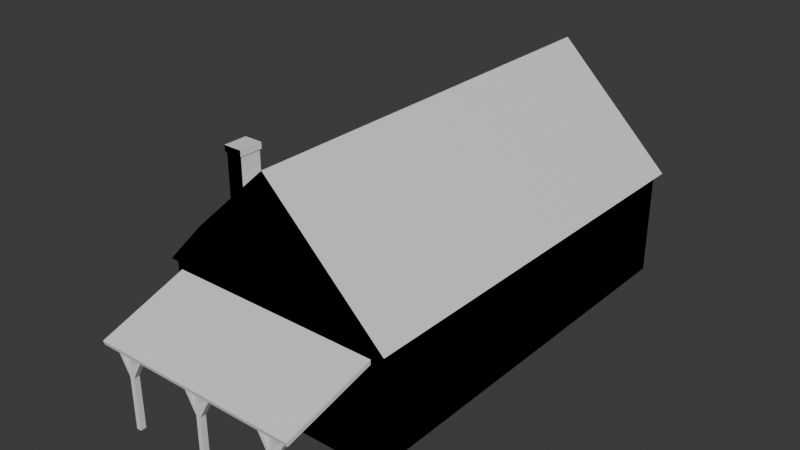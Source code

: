 # Source: farmhouse-small.blend  (saved by Blender 4.1.24; exported with 4.5.12 LTS)
import bpy
from mathutils import Matrix  # noqa: F401  (used for matrix-valued properties, if any)

bpy.ops.wm.read_factory_settings(use_empty=True)
scene = bpy.context.scene
scene.name = 'Scene'

# ---- collections
col_collection = bpy.data.collections.new('Collection'); scene.collection.children.link(col_collection)
col_bool = bpy.data.collections.new('Bool'); col_collection.children.link(col_bool)

# ---- materials (node trees are filled in below, after node groups)
mat_material = bpy.data.materials.new('Material')
mat_material.alpha_threshold = 0.0
mat_material.use_transparent_shadow = False
mat_material.roughness = 0.5
mat_material.line_color = (0.0, 0.0, 0.0, 1.0)

# ---- material node trees
mat_material.use_nodes = True; mat_material.node_tree.nodes.clear()
_N = mat_material.node_tree.nodes; _L = mat_material.node_tree.links
n0 = _N.new('ShaderNodeOutputMaterial'); n0.name = 'Material Output'; n0.location = (300, 300)
n1 = _N.new('ShaderNodeBsdfPrincipled'); n1.name = 'Principled BSDF'; n1.location = (10, 300)
n1.inputs[3].default_value = 1.45
_L.new(n1.outputs[0], n0.inputs[0])
n0.is_active_output = True

# ---- world
world_world = bpy.data.worlds.new('World'); scene.world = world_world
world_world.use_nodes = True; world_world.node_tree.nodes.clear()
_N = world_world.node_tree.nodes; _L = world_world.node_tree.links
n0 = _N.new('ShaderNodeOutputWorld'); n0.name = 'World Output'; n0.location = (300, 300)
n1 = _N.new('ShaderNodeBackground'); n1.name = 'Background'; n1.location = (10, 300)
n1.inputs[0].default_value = (0.05088, 0.05088, 0.05088, 1.0)
_L.new(n1.outputs[0], n0.inputs[0])
n0.is_active_output = True
world_world.color = (0.05088, 0.05088, 0.05088)
world_world.use_sun_shadow = False
world_world.sun_shadow_jitter_overblur = 0.0

# ---- meshes
me_cube = bpy.data.meshes.new('Cube')
me_cube.from_pydata([(4.0, 5.37, 2.0), (3.729, 4.927, 1.865), (4.0, 5.37, -2.0), (3.729, 4.927, -1.754), (4.0, -10.0, 2.0), (3.729, -9.632, 1.865), (4.0, -10.0, -2.0), (3.729, -9.632, -1.754), (-3.729, 4.927, 1.865), (-4.0, 5.37, 2.0), (-4.0, 5.37, -2.0), (-3.729, 4.927, -1.754), (-4.0, -10.0, 2.0), (-3.729, -9.632, 1.865), (-4.0, -10.0, -2.0), (-3.729, -9.632, -1.754), (3.312e-15, 4.927, -1.754), (0.0, 5.37, -2.0), (3.312e-15, -9.632, 5.594), (0.0, -10.0, 6.0), (0.0, -10.0, -2.0), (3.312e-15, -9.632, -1.754), (0.0, 5.37, 6.0), (3.312e-15, 4.927, 5.594), (0.0, -10.0, 6.22), (-4.315, -10.0, 2.012), (4.315, 5.37, 2.012), (4.315, -10.0, 2.012), (-4.315, 5.37, 2.012), (0.0, 5.37, 6.22), (-4.0, -8.786, -2.0), (4.0, -8.786, 2.0), (-4.0, -8.786, 2.0), (4.0, -8.786, -2.0), (0.0, -8.786, -2.0), (4.315, -8.786, 2.012), (-4.315, -8.786, 2.012), (0.0, -8.786, 6.22), (-4.0, -8.037, 2.0), (4.0, -8.037, -2.0), (-4.315, -8.037, 2.012), (-4.0, -8.037, -2.0), (4.0, -8.037, 2.0), (0.0, -8.037, -2.0), (4.315, -8.037, 2.012), (0.0, -8.037, 6.22), (-2.0, 5.37, -2.0), (-2.0, -10.0, 4.0), (-2.0, -10.0, -2.0), (-2.0, 5.37, 4.0), (-2.158, -10.0, 4.22), (-2.158, 5.37, 4.22), (-2.158, -8.786, 4.22), (-2.0, -8.786, -2.0), (-2.0, -8.037, -2.0), (-2.158, -8.037, 4.22), (-2.55, 5.37, -2.0), (-2.55, -10.0, 3.45), (-2.751, -10.0, 3.67), (-2.55, -8.786, -2.0), (-2.55, -8.037, -2.0), (-2.55, -10.0, -2.0), (-2.55, 5.37, 3.45), (-2.751, 5.37, 3.67), (-2.751, -8.786, 3.67), (-2.751, -8.037, 3.67), (-2.751, -8.786, 5.837), (-2.158, -8.786, 5.837), (-2.751, -8.037, 5.837), (-2.158, -8.037, 5.837), (-2.158, -8.786, 5.634), (-2.751, -8.786, 5.634), (-2.158, -8.037, 5.634), (-2.751, -8.037, 5.634), (-2.787, -8.832, 5.837), (-2.121, -8.832, 5.837), (-2.787, -7.991, 5.837), (-2.121, -7.991, 5.837), (-2.121, -8.832, 5.622), (-2.121, -7.991, 5.622), (-2.787, -7.991, 5.622), (-2.787, -8.832, 5.622), (4.0, 5.37, 0.5295), (4.0, -10.0, 0.5295), (-4.0, -10.0, 0.5295), (-2.0, 5.37, 0.5295), (-2.55, 5.37, 0.5295), (-4.0, 5.37, 0.5295), (0.0, -10.0, 0.5295), (0.0, 5.37, 0.5295), (4.0, -8.786, 0.5295), (4.0, -8.037, 0.5295), (-2.0, -10.0, 0.5295), (-2.55, -10.0, 0.5295), (-4.0, -8.786, 0.5295), (-4.0, -8.037, 0.5295), (4.0, 1.33, -2.0), (-4.0, 1.33, -2.0), (4.0, 1.33, 2.0), (-2.0, 1.33, -2.0), (-2.55, 1.33, -2.0), (0.0, 1.33, -2.0), (0.0, 1.33, 6.22), (-4.0, 1.33, 2.0), (-2.158, 1.33, 4.22), (-2.751, 1.33, 3.67), (-4.315, 1.33, 2.012), (4.315, 1.33, 2.012), (4.0, 1.33, 0.5295), (-4.0, 1.33, 0.5295), (4.0, -3.415, -2.0), (-4.0, -3.415, -2.0), (4.0, -3.415, 2.0), (-2.0, -3.415, -2.0), (-2.55, -3.415, -2.0), (0.0, -3.415, -2.0), (0.0, -3.415, 6.22), (-4.0, -3.415, 2.0), (-2.158, -3.415, 4.22), (-2.751, -3.415, 3.67), (-4.315, -3.415, 2.012), (4.315, -3.415, 2.012), (4.0, -3.415, 0.5295), (-4.0, -3.415, 0.5295), (-3.729, 0.1822, 1.865), (3.312e-15, 0.1822, 5.594), (3.312e-15, 0.1822, -1.754), (3.729, 0.1822, 1.865), (3.729, 0.1822, -1.754), (-3.729, 0.1822, -1.754), (4.0, -5.903, -2.0), (-4.0, -5.903, -2.0), (4.0, -5.903, 2.0), (-2.0, -5.903, -2.0), (-2.55, -5.903, -2.0), (0.0, -5.903, -2.0), (0.0, -5.903, 6.22), (-4.0, -5.903, 2.0), (-2.158, -5.903, 4.22), (-2.751, -5.903, 3.67), (-4.315, -5.903, 2.012), (4.315, -5.903, 2.012), (4.0, -5.903, 0.5295), (-4.0, -5.903, 0.5295), (4.0, -6.903, -2.0), (-4.0, -6.903, -2.0), (4.0, -6.903, 2.0), (-2.0, -6.903, -2.0), (-2.55, -6.903, -2.0), (0.0, -6.903, -2.0), (0.0, -6.903, 6.22), (-4.0, -6.903, 2.0), (-2.158, -6.903, 4.22), (-2.751, -6.903, 3.67), (-4.315, -6.903, 2.012), (4.315, -6.903, 2.012), (4.0, -6.903, 0.5295), (-4.0, -5.903, -1.722), (-3.729, -6.903, -1.722), (-3.729, -5.903, -1.722), (-3.729, -5.903, 0.7776), (-3.729, -6.903, 0.7776), (-4.0, -6.903, -1.722), (-4.0, -6.903, 0.7776), (-4.0, -5.903, 0.7776), (-4.0, -6.903, 0.5295), (-4.0, -6.903, 0.7776), (-4.0, -6.903, -1.722), (-3.729, 1.33, -1.722), (-3.729, 2.529, -1.722), (-3.729, 4.927, 0.2783), (-3.729, 4.927, -1.722), (-3.729, 3.728, 0.5295), (-3.729, 3.728, -1.722), (-3.729, 1.33, 0.2783), (-3.729, 2.529, 0.5295), (-4.0, 1.33, 0.2783), (-4.0, 1.635, 0.3422), (-4.0, 1.33, -1.722), (-4.0, 4.927, 0.2783), (-4.0, 3.728, 0.5295), (-4.0, 2.529, 0.5295), (-4.0, 2.529, -1.722), (-4.0, 4.927, -1.722), (-4.0, 3.728, -1.722), (-3.729, 0.1822, -1.722), (-3.729, 0.1822, 0.2783), (-3.729, 0.1822, -1.722), (-3.729, 0.1822, 0.2783), (-4.0, -3.415, -1.722), (-4.0, -3.415, 0.2783), (-4.0, -3.11, 0.3422), (-4.0, 0.1822, 0.2783), (-4.0, -1.017, 0.5295), (-4.0, -2.216, 0.5295), (-4.0, -1.017, -1.722), (-4.0, -2.216, -1.722), (-4.0, 0.1822, -1.722), (-3.729, -3.415, 0.2783), (-3.729, -2.216, 0.5295), (-3.729, -3.415, -1.722), (-3.729, -2.216, -1.722), (-3.729, -1.017, -1.722), (-3.729, -1.017, 0.5295), (-4.0, -8.644, -0.499), (-4.0, -8.644, 0.2121), (-4.0, -8.207, 0.2121), (-4.0, -8.207, -0.499), (-3.729, -8.644, -0.499), (-3.729, -8.644, 0.2121), (-3.729, -8.207, -0.499), (-3.729, -8.207, 0.2121), (-4.0, -0.9328, 1.624), (-4.0, -2.216, 1.624), (-4.0, -2.216, 0.808), (-4.0, -0.9328, 0.808), (-3.729, -0.9328, 0.808), (-3.729, -2.216, 0.808), (-3.729, -0.9328, 1.624), (-3.729, -2.216, 1.624)], [], [(98, 0, 26, 107), (93, 57, 12, 84), (109, 103, 9, 87), (34, 33, 6, 20), (90, 31, 4, 83), (89, 22, 0, 82), (85, 49, 22, 89), (53, 34, 20, 48), (83, 4, 19, 88), (32, 12, 25, 36), (64, 36, 25, 58), (35, 37, 24, 27), (0, 22, 29, 26), (47, 19, 24, 50), (62, 9, 28, 63), (19, 4, 27, 24), (44, 45, 37, 35), (65, 40, 36, 64), (38, 32, 36, 40), (54, 43, 34, 53), (91, 42, 31, 90), (43, 39, 33, 34), (84, 12, 32, 94), (4, 31, 35, 27), (149, 144, 39, 43), (156, 146, 42, 91), (147, 149, 43, 54), (151, 38, 40, 154), (153, 154, 40, 65), (155, 150, 45, 44), (94, 32, 38, 95), (31, 42, 44, 35), (150, 152, 55, 45), (148, 147, 54, 60), (60, 54, 53, 59), (45, 55, 52, 37), (22, 49, 51, 29), (57, 47, 50, 58), (37, 52, 50, 24), (59, 53, 48, 61), (86, 62, 49, 85), (88, 19, 47, 92), (87, 9, 62, 86), (30, 59, 61, 14), (12, 57, 58, 25), (41, 60, 59, 30), (145, 148, 60, 41), (152, 153, 65, 55), (68, 69, 77, 76), (49, 62, 63, 51), (52, 64, 58, 50), (92, 47, 57, 93), (69, 68, 66, 67), (73, 71, 81, 80), (66, 68, 76, 74), (70, 72, 79, 78), (65, 64, 71, 73), (55, 65, 73, 72), (52, 55, 72, 70), (64, 52, 70, 71), (81, 78, 75, 74), (78, 79, 77, 75), (79, 80, 76, 77), (80, 81, 74, 76), (71, 70, 78, 81), (72, 73, 80, 79), (69, 67, 75, 77), (67, 66, 74, 75), (125, 124, 8, 23), (21, 15, 13, 18), (169, 168, 129, 11, 171, 173), (187, 129, 168, 174, 175, 172, 170, 171, 11, 8, 124, 188, 186, 185), (126, 21, 7, 128), (128, 7, 5, 127), (16, 3, 1, 23), (8, 11, 16, 23), (129, 15, 21, 126), (18, 5, 7, 21), (125, 23, 1, 127), (48, 92, 93, 61), (10, 87, 86, 56), (20, 88, 92, 48), (56, 86, 85, 46), (207, 206, 95, 41, 30, 94, 205, 204), (94, 95, 206, 205), (144, 156, 91, 39), (14, 84, 94, 30), (39, 91, 90, 33), (6, 83, 88, 20), (46, 85, 89, 17), (17, 89, 82, 2), (33, 90, 83, 6), (87, 10, 97, 109, 177, 176, 178, 182, 184, 183, 179), (109, 87, 179, 180, 181, 177), (61, 93, 84, 14), (111, 123, 191, 190, 189), (191, 123, 109, 97, 111, 189, 196, 195, 197, 192, 193, 194), (2, 82, 108, 96), (51, 63, 105, 104), (10, 56, 100, 97), (56, 46, 99, 100), (29, 51, 104, 102), (26, 29, 102, 107), (63, 28, 106, 105), (9, 103, 106, 28), (46, 17, 101, 99), (82, 0, 98, 108), (17, 2, 96, 101), (213, 117, 103, 109, 123, 214, 215, 212), (123, 117, 213, 214), (112, 98, 107, 121), (132, 112, 121, 141), (143, 137, 117, 123), (157, 143, 123, 111, 131), (96, 108, 122, 110), (104, 105, 119, 118), (97, 100, 114, 111), (100, 99, 113, 114), (102, 104, 118, 116), (107, 102, 116, 121), (105, 106, 120, 119), (103, 117, 120, 106), (99, 101, 115, 113), (108, 98, 112, 122), (101, 96, 110, 115), (18, 125, 127, 5), (11, 129, 126, 16), (3, 128, 127, 1), (16, 126, 128, 3), (203, 188, 124, 13, 161, 160, 159, 158, 15, 129, 187, 202, 201, 200, 198, 199, 217, 219, 218, 216), (199, 203, 216, 217), (210, 158, 161, 211), (209, 211, 161, 13, 15, 158, 210, 208), (18, 13, 124, 125), (131, 145, 162, 157), (151, 137, 143, 164, 163), (146, 132, 141, 155), (110, 122, 142, 130), (118, 119, 139, 138), (111, 114, 134, 131), (114, 113, 133, 134), (116, 118, 138, 136), (121, 116, 136, 141), (119, 120, 140, 139), (117, 137, 140, 120), (113, 115, 135, 133), (122, 112, 132, 142), (115, 110, 130, 135), (42, 146, 155, 44), (166, 165, 95, 38, 151, 163), (145, 41, 95, 165, 167, 162), (130, 142, 156, 144), (138, 139, 153, 152), (131, 134, 148, 145), (134, 133, 147, 148), (136, 138, 152, 150), (141, 136, 150, 155), (139, 140, 154, 153), (137, 151, 154, 140), (133, 135, 149, 147), (142, 132, 146, 156), (135, 130, 144, 149), (160, 164, 143, 157, 159), (165, 166, 161, 158, 167), (162, 167, 158, 159, 157), (163, 164, 160, 161, 166), (183, 171, 170, 179), (176, 174, 168, 178), (178, 168, 169, 182), (177, 181, 175, 174, 176), (170, 172, 180, 179), (175, 181, 180, 172), (173, 171, 183, 184), (169, 173, 184, 182), (197, 185, 186, 192), (200, 189, 190, 198), (196, 189, 200, 201), (198, 190, 191, 194, 199), (186, 188, 203, 193, 192), (194, 193, 203, 199), (202, 187, 185, 197, 195), (195, 196, 201, 202), (206, 207, 210, 211), (208, 204, 205, 209), (207, 204, 208, 210), (209, 205, 206, 211), (212, 215, 216, 218), (213, 219, 217, 214), (215, 214, 217, 216), (212, 218, 219, 213)])
me_cube.polygons.foreach_set('material_index', [0, 0, 0, 0, 0, 0, 0, 0, 0, 0, 0, 0, 0, 0, 0, 0, 0, 0, 0, 0, 0, 0, 0, 0, 0, 0, 0, 0, 0, 0, 0, 0, 0, 0, 0, 0, 0, 0, 0, 0, 0, 0, 0, 0, 0, 0, 0, 0, 0, 0, 0, 0, 0, 0, 0, 0, 0, 0, 0, 0, 0, 0, 0, 0, 0, 0, 0, 0, 0, 0, 0, 0, 0, 0, 0, 0, 0, 0, 0, 0, 0, 0, 0, 0, 0, 0, 0, 0, 0, 0, 0, 0, 0, 0, 0, 0, 0, 0, 0, 0, 0, 0, 0, 0, 0, 0, 0, 0, 0, 0, 0, 0, 0, 0, 0, 0, 0, 0, 0, 0, 0, 0, 0, 0, 0, 0, 0, 0, 0, 0, 0, 0, 0, 0, 0, 0, 0, 0, 0, 0, 0, 0, 0, 0, 0, 0, 0, 0, 0, 0, 0, 0, 0, 0, 0, 0, 0, 0, 0, 0, 0, 0, 3512, 3512, 3512, 3512, 1, 1, 1, 1, 1, 1, 1, 1, 0, 0, 0, 0, 0, 0, 0, 0, 0, 0, 0, 0, 0, 0, 0, 0])
_uv = me_cube.uv_layers.new(name='UVMap')
_uv.uv.foreach_set('vector', [0.625, 0.5657, 0.625, 0.5, 0.625, 0.5, 0.625, 0.5657, 0.5, 0.9547, 0.625, 0.9547, 0.625, 1.0, 0.5, 1.0, 0.5, 0.1843, 0.625, 0.1843, 0.625, 0.25, 0.5, 0.25, 0.25, 0.7303, 0.375, 0.7303, 0.375, 0.75, 0.25, 0.75, 0.5, 0.7303, 0.625, 0.7303, 0.625, 0.75, 0.5, 0.75, 0.5, 0.375, 0.625, 0.375, 0.625, 0.5, 0.5, 0.5, 0.5, 0.3125, 0.625, 0.3125, 0.625, 0.375, 0.5, 0.375, 0.1875, 0.7303, 0.25, 0.7303, 0.25, 0.75, 0.1875, 0.75, 0.5, 0.75, 0.625, 0.75, 0.625, 0.875, 0.5, 0.875, 0.625, 0.01975, 0.625, 0.0, 0.625, 0.0, 0.625, 0.01975, 0.8297, 0.7303, 0.875, 0.7303, 0.875, 0.75, 0.8297, 0.75, 0.625, 0.7303, 0.75, 0.7303, 0.75, 0.75, 0.625, 0.75, 0.625, 0.5, 0.625, 0.375, 0.625, 0.375, 0.625, 0.5, 0.625, 0.9375, 0.625, 0.875, 0.625, 0.875, 0.625, 0.9375, 0.625, 0.2953, 0.625, 0.25, 0.625, 0.25, 0.625, 0.2953, 0.625, 0.875, 0.625, 0.75, 0.625, 0.75, 0.625, 0.875, 0.625, 0.7181, 0.75, 0.7181, 0.75, 0.7303, 0.625, 0.7303, 0.8297, 0.7181, 0.875, 0.7181, 0.875, 0.7303, 0.8297, 0.7303, 0.625, 0.03192, 0.625, 0.01975, 0.625, 0.01975, 0.625, 0.03192, 0.1875, 0.7181, 0.25, 0.7181, 0.25, 0.7303, 0.1875, 0.7303, 0.5, 0.7181, 0.625, 0.7181, 0.625, 0.7303, 0.5, 0.7303, 0.25, 0.7181, 0.375, 0.7181, 0.375, 0.7303, 0.25, 0.7303, 0.5, 0.0, 0.625, 0.0, 0.625, 0.01975, 0.5, 0.01975, 0.625, 0.75, 0.625, 0.7303, 0.625, 0.7303, 0.625, 0.75, 0.25, 0.6996, 0.375, 0.6996, 0.375, 0.7181, 0.25, 0.7181, 0.5, 0.6996, 0.625, 0.6996, 0.625, 0.7181, 0.5, 0.7181, 0.1875, 0.6996, 0.25, 0.6996, 0.25, 0.7181, 0.1875, 0.7181, 0.625, 0.05038, 0.625, 0.03192, 0.625, 0.03192, 0.625, 0.05038, 0.8297, 0.6996, 0.875, 0.6996, 0.875, 0.7181, 0.8297, 0.7181, 0.625, 0.6996, 0.75, 0.6996, 0.75, 0.7181, 0.625, 0.7181, 0.5, 0.01975, 0.625, 0.01975, 0.625, 0.03192, 0.5, 0.03192, 0.625, 0.7303, 0.625, 0.7181, 0.625, 0.7181, 0.625, 0.7303, 0.75, 0.6996, 0.8125, 0.6996, 0.8125, 0.7181, 0.75, 0.7181, 0.1703, 0.6996, 0.1875, 0.6996, 0.1875, 0.7181, 0.1703, 0.7181, 0.1703, 0.7181, 0.1875, 0.7181, 0.1875, 0.7303, 0.1703, 0.7303, 0.75, 0.7181, 0.8125, 0.7181, 0.8125, 0.7303, 0.75, 0.7303, 0.625, 0.375, 0.625, 0.3125, 0.625, 0.3125, 0.625, 0.375, 0.625, 0.9547, 0.625, 0.9375, 0.625, 0.9375, 0.625, 0.9547, 0.75, 0.7303, 0.8125, 0.7303, 0.8125, 0.75, 0.75, 0.75, 0.1703, 0.7303, 0.1875, 0.7303, 0.1875, 0.75, 0.1703, 0.75, 0.5, 0.2953, 0.625, 0.2953, 0.625, 0.3125, 0.5, 0.3125, 0.5, 0.875, 0.625, 0.875, 0.625, 0.9375, 0.5, 0.9375, 0.5, 0.25, 0.625, 0.25, 0.625, 0.2953, 0.5, 0.2953, 0.125, 0.7303, 0.1703, 0.7303, 0.1703, 0.75, 0.125, 0.75, 0.625, 1.0, 0.625, 0.9547, 0.625, 0.9547, 0.625, 1.0, 0.125, 0.7181, 0.1703, 0.7181, 0.1703, 0.7303, 0.125, 0.7303, 0.125, 0.6996, 0.1703, 0.6996, 0.1703, 0.7181, 0.125, 0.7181, 0.8125, 0.6996, 0.8297, 0.6996, 0.8297, 0.7181, 0.8125, 0.7181, 0.8297, 0.7181, 0.8125, 0.7181, 0.8125, 0.7181, 0.8297, 0.7181, 0.625, 0.3125, 0.625, 0.2953, 0.625, 0.2953, 0.625, 0.3125, 0.8125, 0.7303, 0.8297, 0.7303, 0.8297, 0.75, 0.8125, 0.75, 0.5, 0.9375, 0.625, 0.9375, 0.625, 0.9547, 0.5, 0.9547, 0.8125, 0.7181, 0.8297, 0.7181, 0.8297, 0.7303, 0.8125, 0.7303, 0.8297, 0.7181, 0.8297, 0.7303, 0.8297, 0.7303, 0.8297, 0.7181, 0.8297, 0.7303, 0.8297, 0.7181, 0.8297, 0.7181, 0.8297, 0.7303, 0.8125, 0.7303, 0.8125, 0.7181, 0.8125, 0.7181, 0.8125, 0.7303, 0.8297, 0.7181, 0.8297, 0.7303, 0.8297, 0.7303, 0.8297, 0.7181, 0.8125, 0.7181, 0.8297, 0.7181, 0.8297, 0.7181, 0.8125, 0.7181, 0.8125, 0.7303, 0.8125, 0.7181, 0.8125, 0.7181, 0.8125, 0.7303, 0.8297, 0.7303, 0.8125, 0.7303, 0.8125, 0.7303, 0.8297, 0.7303, 0.8297, 0.7303, 0.8125, 0.7303, 0.8125, 0.7303, 0.8297, 0.7303, 0.8125, 0.7303, 0.8125, 0.7181, 0.8125, 0.7181, 0.8125, 0.7303, 0.8125, 0.7181, 0.8297, 0.7181, 0.8297, 0.7181, 0.8125, 0.7181, 0.8297, 0.7181, 0.8297, 0.7303, 0.8297, 0.7303, 0.8297, 0.7181, 0.8297, 0.7303, 0.8125, 0.7303, 0.8125, 0.7303, 0.8297, 0.7303, 0.8125, 0.7181, 0.8297, 0.7181, 0.8297, 0.7181, 0.8125, 0.7181, 0.8125, 0.7181, 0.8125, 0.7303, 0.8125, 0.7303, 0.8125, 0.7181, 0.8125, 0.7303, 0.8297, 0.7303, 0.8297, 0.7303, 0.8125, 0.7303, 0.75, 0.5815, 0.875, 0.5815, 0.875, 0.5, 0.75, 0.5, 0.375, 0.875, 0.375, 1.0, 0.625, 1.0, 0.625, 0.875, 0.3772, 0.2088, 0.3772, 0.1882, 0.375, 0.1685, 0.375, 0.25, 0.3772, 0.25, 0.3772, 0.2294, 0.3772, 0.1685, 0.375, 0.1685, 0.3772, 0.1882, 0.5154, 0.1882, 0.5328, 0.2088, 0.5328, 0.2294, 0.5154, 0.25, 0.3772, 0.25, 0.375, 0.25, 0.625, 0.25, 0.625, 0.1685, 0.5154, 0.1685, 0.5154, 0.1685, 0.3772, 0.1685, 0.25, 0.5815, 0.25, 0.75, 0.375, 0.75, 0.375, 0.5815, 0.375, 0.5815, 0.375, 0.75, 0.625, 0.75, 0.625, 0.5815, 0.375, 0.375, 0.375, 0.5, 0.625, 0.5, 0.625, 0.375, 0.625, 0.25, 0.375, 0.25, 0.375, 0.375, 0.625, 0.375, 0.125, 0.5815, 0.125, 0.75, 0.25, 0.75, 0.25, 0.5815, 0.625, 0.875, 0.625, 0.75, 0.375, 0.75, 0.375, 0.875, 0.75, 0.5815, 0.75, 0.5, 0.625, 0.5, 0.625, 0.5815, 0.375, 0.9375, 0.5, 0.9375, 0.5, 0.9547, 0.375, 0.9547, 0.375, 0.25, 0.5, 0.25, 0.5, 0.2953, 0.375, 0.2953, 0.375, 0.875, 0.5, 0.875, 0.5, 0.9375, 0.375, 0.9375, 0.375, 0.2953, 0.5, 0.2953, 0.5, 0.3125, 0.375, 0.3125, 0.4492, 0.02917, 0.4843, 0.02917, 0.5, 0.03192, 0.375, 0.03192, 0.375, 0.01975, 0.5, 0.01975, 0.4843, 0.02206, 0.4492, 0.02206, 0.5, 0.01975, 0.5, 0.03192, 0.4843, 0.02917, 0.4843, 0.02206, 0.375, 0.6996, 0.5, 0.6996, 0.5, 0.7181, 0.375, 0.7181, 0.375, 0.0, 0.5, 0.0, 0.5, 0.01975, 0.375, 0.01975, 0.375, 0.7181, 0.5, 0.7181, 0.5, 0.7303, 0.375, 0.7303, 0.375, 0.75, 0.5, 0.75, 0.5, 0.875, 0.375, 0.875, 0.375, 0.3125, 0.5, 0.3125, 0.5, 0.375, 0.375, 0.375, 0.375, 0.375, 0.5, 0.375, 0.5, 0.5, 0.375, 0.5, 0.375, 0.7303, 0.5, 0.7303, 0.5, 0.75, 0.375, 0.75, 0.5, 0.25, 0.375, 0.25, 0.375, 0.1843, 0.5, 0.1843, 0.4907, 0.1892, 0.4876, 0.1843, 0.3887, 0.1843, 0.3887, 0.2038, 0.3887, 0.2233, 0.3887, 0.2428, 0.4876, 0.2428, 0.5, 0.1843, 0.5, 0.25, 0.4876, 0.2428, 0.5, 0.2233, 0.5, 0.2038, 0.4907, 0.1892, 0.375, 0.9547, 0.5, 0.9547, 0.5, 1.0, 0.375, 1.0, 0.375, 0.1071, 0.5, 0.1071, 0.4907, 0.1121, 0.4876, 0.1071, 0.3887, 0.1071, 0.4907, 0.1121, 0.5, 0.1071, 0.5, 0.1843, 0.375, 0.1843, 0.375, 0.1071, 0.3887, 0.1071, 0.3887, 0.1266, 0.3887, 0.1461, 0.3887, 0.1656, 0.4876, 0.1656, 0.5, 0.1461, 0.5, 0.1266, 0.375, 0.5, 0.5, 0.5, 0.5, 0.5657, 0.375, 0.5657, 0.8125, 0.5, 0.8297, 0.5, 0.8297, 0.5657, 0.8125, 0.5657, 0.125, 0.5, 0.1703, 0.5, 0.1703, 0.5657, 0.125, 0.5657, 0.1703, 0.5, 0.1875, 0.5, 0.1875, 0.5657, 0.1703, 0.5657, 0.75, 0.5, 0.8125, 0.5, 0.8125, 0.5657, 0.75, 0.5657, 0.625, 0.5, 0.75, 0.5, 0.75, 0.5657, 0.625, 0.5657, 0.8297, 0.5, 0.875, 0.5, 0.875, 0.5657, 0.8297, 0.5657, 0.625, 0.25, 0.625, 0.1843, 0.625, 0.1843, 0.625, 0.25, 0.1875, 0.5, 0.25, 0.5, 0.25, 0.5657, 0.1875, 0.5657, 0.5, 0.5, 0.625, 0.5, 0.625, 0.5657, 0.5, 0.5657, 0.25, 0.5, 0.375, 0.5, 0.375, 0.5657, 0.25, 0.5657, 0.593, 0.1266, 0.625, 0.1071, 0.625, 0.1843, 0.5, 0.1843, 0.5, 0.1071, 0.5237, 0.1266, 0.5237, 0.1475, 0.593, 0.1475, 0.5, 0.1071, 0.625, 0.1071, 0.593, 0.1266, 0.5237, 0.1266, 0.625, 0.6429, 0.625, 0.5657, 0.625, 0.5657, 0.625, 0.6429, 0.625, 0.6834, 0.625, 0.6429, 0.625, 0.6429, 0.625, 0.6834, 0.5, 0.06665, 0.625, 0.06665, 0.625, 0.1071, 0.5, 0.1071, 0.3887, 0.06665, 0.5, 0.06665, 0.5, 0.1071, 0.375, 0.1071, 0.375, 0.06665, 0.375, 0.5657, 0.5, 0.5657, 0.5, 0.6429, 0.375, 0.6429, 0.8125, 0.5657, 0.8297, 0.5657, 0.8297, 0.6429, 0.8125, 0.6429, 0.125, 0.5657, 0.1703, 0.5657, 0.1703, 0.6429, 0.125, 0.6429, 0.1703, 0.5657, 0.1875, 0.5657, 0.1875, 0.6429, 0.1703, 0.6429, 0.75, 0.5657, 0.8125, 0.5657, 0.8125, 0.6429, 0.75, 0.6429, 0.625, 0.5657, 0.75, 0.5657, 0.75, 0.6429, 0.625, 0.6429, 0.8297, 0.5657, 0.875, 0.5657, 0.875, 0.6429, 0.8297, 0.6429, 0.625, 0.1843, 0.625, 0.1071, 0.625, 0.1071, 0.625, 0.1843, 0.1875, 0.5657, 0.25, 0.5657, 0.25, 0.6429, 0.1875, 0.6429, 0.5, 0.5657, 0.625, 0.5657, 0.625, 0.6429, 0.5, 0.6429, 0.25, 0.5657, 0.375, 0.5657, 0.375, 0.6429, 0.25, 0.6429, 0.75, 0.75, 0.75, 0.5815, 0.625, 0.5815, 0.625, 0.75, 0.125, 0.5, 0.125, 0.5815, 0.25, 0.5815, 0.25, 0.5, 0.375, 0.5, 0.375, 0.5815, 0.625, 0.5815, 0.625, 0.5, 0.25, 0.5, 0.25, 0.5815, 0.375, 0.5815, 0.375, 0.5, 0.5328, 0.1479, 0.5154, 0.1685, 0.625, 0.1685, 0.625, 0.0, 0.5499, 0.04687, 0.5499, 0.06404, 0.3772, 0.06404, 0.3772, 0.04687, 0.375, 0.0, 0.375, 0.1685, 0.3772, 0.1685, 0.3772, 0.1479, 0.3772, 0.1273, 0.3772, 0.1068, 0.5154, 0.1068, 0.5328, 0.1273, 0.552, 0.1273, 0.6084, 0.1273, 0.6084, 0.1494, 0.552, 0.1494, 0.5328, 0.1273, 0.5328, 0.1479, 0.552, 0.1494, 0.552, 0.1273, 0.4617, 0.02447, 0.3772, 0.04687, 0.5499, 0.04687, 0.5108, 0.02447, 0.5108, 0.01697, 0.5108, 0.02447, 0.5499, 0.04687, 0.625, 0.0, 0.375, 0.0, 0.3772, 0.04687, 0.4617, 0.02447, 0.4617, 0.01697, 0.75, 0.75, 0.875, 0.75, 0.875, 0.5815, 0.75, 0.5815, 0.375, 0.06665, 0.375, 0.05038, 0.3887, 0.05038, 0.3887, 0.06665, 0.625, 0.05038, 0.625, 0.06665, 0.5, 0.06665, 0.5211, 0.06665, 0.5211, 0.05038, 0.625, 0.6996, 0.625, 0.6834, 0.625, 0.6834, 0.625, 0.6996, 0.375, 0.6429, 0.5, 0.6429, 0.5, 0.6834, 0.375, 0.6834, 0.8125, 0.6429, 0.8297, 0.6429, 0.8297, 0.6834, 0.8125, 0.6834, 0.125, 0.6429, 0.1703, 0.6429, 0.1703, 0.6834, 0.125, 0.6834, 0.1703, 0.6429, 0.1875, 0.6429, 0.1875, 0.6834, 0.1703, 0.6834, 0.75, 0.6429, 0.8125, 0.6429, 0.8125, 0.6834, 0.75, 0.6834, 0.625, 0.6429, 0.75, 0.6429, 0.75, 0.6834, 0.625, 0.6834, 0.8297, 0.6429, 0.875, 0.6429, 0.875, 0.6834, 0.8297, 0.6834, 0.625, 0.1071, 0.625, 0.06665, 0.625, 0.06665, 0.625, 0.1071, 0.1875, 0.6429, 0.25, 0.6429, 0.25, 0.6834, 0.1875, 0.6834, 0.5, 0.6429, 0.625, 0.6429, 0.625, 0.6834, 0.5, 0.6834, 0.25, 0.6429, 0.375, 0.6429, 0.375, 0.6834, 0.25, 0.6834, 0.625, 0.7181, 0.625, 0.6996, 0.625, 0.6996, 0.625, 0.7181, 0.5211, 0.05038, 0.5, 0.05038, 0.5, 0.03192, 0.625, 0.03192, 0.625, 0.05038, 0.5211, 0.05038, 0.375, 0.05038, 0.375, 0.03192, 0.5, 0.03192, 0.5, 0.05038, 0.3887, 0.05038, 0.3887, 0.05038, 0.375, 0.6834, 0.5, 0.6834, 0.5, 0.6996, 0.375, 0.6996, 0.8125, 0.6834, 0.8297, 0.6834, 0.8297, 0.6996, 0.8125, 0.6996, 0.125, 0.6834, 0.1703, 0.6834, 0.1703, 0.6996, 0.125, 0.6996, 0.1703, 0.6834, 0.1875, 0.6834, 0.1875, 0.6996, 0.1703, 0.6996, 0.75, 0.6834, 0.8125, 0.6834, 0.8125, 0.6996, 0.75, 0.6996, 0.625, 0.6834, 0.75, 0.6834, 0.75, 0.6996, 0.625, 0.6996, 0.8297, 0.6834, 0.875, 0.6834, 0.875, 0.6996, 0.8297, 0.6996, 0.625, 0.06665, 0.625, 0.05038, 0.625, 0.05038, 0.625, 0.06665, 0.1875, 0.6834, 0.25, 0.6834, 0.25, 0.6996, 0.1875, 0.6996, 0.5, 0.6834, 0.625, 0.6834, 0.625, 0.6996, 0.5, 0.6996, 0.25, 0.6834, 0.375, 0.6834, 0.375, 0.6996, 0.25, 0.6996, 0.625, 0.3742, 0.625, 0.3404, 0.6002, 0.3404, 0.375, 0.3404, 0.375, 0.3742, 0.6002, 0.9096, 0.625, 0.9096, 0.625, 0.8758, 0.375, 0.8758, 0.375, 0.9096, 0.2154, 0.75, 0.2154, 0.75, 0.2492, 0.75, 0.2492, 0.5, 0.2154, 0.5, 0.7846, 0.75, 0.7846, 0.5, 0.7508, 0.5, 0.7508, 0.75, 0.7846, 0.75, 0.375, 0.3136, 0.375, 0.3635, 0.625, 0.3635, 0.625, 0.3136, 0.625, 0.9364, 0.625, 0.8865, 0.375, 0.8865, 0.375, 0.9364, 0.1886, 0.75, 0.2385, 0.75, 0.2385, 0.6667, 0.1886, 0.6667, 0.8114, 0.7288, 0.8114, 0.6667, 0.7615, 0.6667, 0.7615, 0.75, 0.8114, 0.75, 0.7615, 0.5, 0.7615, 0.5833, 0.8114, 0.5833, 0.8114, 0.5, 0.7615, 0.6667, 0.8114, 0.6667, 0.8114, 0.5833, 0.7615, 0.5833, 0.2385, 0.5833, 0.2385, 0.5, 0.1886, 0.5, 0.1886, 0.5833, 0.2385, 0.6667, 0.2385, 0.5833, 0.1886, 0.5833, 0.1886, 0.6667, 0.375, 0.3136, 0.375, 0.3635, 0.625, 0.3635, 0.625, 0.3136, 0.375, 0.8865, 0.375, 0.9364, 0.625, 0.9364, 0.625, 0.8865, 0.1886, 0.6667, 0.1886, 0.75, 0.2385, 0.75, 0.2385, 0.6667, 0.7615, 0.75, 0.8114, 0.75, 0.8114, 0.7288, 0.8114, 0.6667, 0.7615, 0.6667, 0.7615, 0.5, 0.7615, 0.5, 0.7615, 0.5833, 0.8114, 0.5833, 0.8114, 0.5, 0.8114, 0.6667, 0.8114, 0.5833, 0.7615, 0.5833, 0.7615, 0.6667, 0.2385, 0.5833, 0.2385, 0.5, 0.2385, 0.5, 0.1886, 0.5, 0.1886, 0.5833, 0.1886, 0.5833, 0.1886, 0.6667, 0.2385, 0.6667, 0.2385, 0.5833, 0.625, 0.3694, 0.375, 0.3694, 0.375, 0.4647, 0.625, 0.4647, 0.375, 0.7853, 0.375, 0.8806, 0.625, 0.8806, 0.625, 0.7853, 0.2444, 0.5, 0.2444, 0.75, 0.3397, 0.75, 0.3397, 0.5, 0.6603, 0.75, 0.7556, 0.75, 0.7556, 0.5, 0.6603, 0.5, 0.625, 0.3701, 0.375, 0.3701, 0.375, 0.4531, 0.625, 0.4531, 0.625, 0.8799, 0.625, 0.7969, 0.375, 0.7969, 0.375, 0.8799, 0.2451, 0.5, 0.2451, 0.75, 0.3281, 0.75, 0.3281, 0.5, 0.7549, 0.5, 0.6719, 0.5, 0.6719, 0.75, 0.7549, 0.75])
me_cube.materials.append(mat_material)
me_cube.use_mirror_vertex_groups = False
me_cube.update()
me_cube_008 = bpy.data.meshes.new('Cube.008')
me_cube_008.from_pydata([(-3.712, -13.15, 0.6761), (-3.712, -13.2, 0.8269), (-3.846, -9.861, 1.656), (-3.846, -9.906, 1.807), (3.712, -13.08, 0.6519), (3.712, -13.13, 0.8028), (3.846, -9.861, 1.656), (3.846, -9.906, 1.807)], [], [(0, 1, 3, 2), (2, 3, 7, 6), (6, 7, 5, 4), (4, 5, 1, 0), (2, 6, 4, 0), (7, 3, 1, 5)])
_uv = me_cube_008.uv_layers.new(name='UVMap')
_uv.uv.foreach_set('vector', [0.375, 0.0, 0.625, 0.0, 0.625, 0.25, 0.375, 0.25, 0.375, 0.25, 0.625, 0.25, 0.625, 0.5, 0.375, 0.5, 0.375, 0.5, 0.625, 0.5, 0.625, 0.75, 0.375, 0.75, 0.375, 0.75, 0.625, 0.75, 0.625, 1.0, 0.375, 1.0, 0.125, 0.5, 0.375, 0.5, 0.375, 0.75, 0.125, 0.75, 0.625, 0.5, 0.875, 0.5, 0.875, 0.75, 0.625, 0.75])
me_cube_008.update()
me_cube_009 = bpy.data.meshes.new('Cube.009')
me_cube_009.from_pydata([(-2.662, -12.83, -2.0), (-2.662, -12.83, 0.7416), (-2.662, -13.03, -2.0), (-2.662, -13.03, 0.7416), (-2.168, -13.03, 0.7416), (-2.662, -12.83, -0.1286), (-2.662, -13.03, -0.1286), (-2.332, -13.03, 0.7416), (-2.168, -12.83, 0.7416), (-2.662, -12.83, 0.1384), (-2.662, -13.03, 0.1384), (-2.332, -12.83, 0.7416), (-2.831, -12.83, -2.0), (-2.831, -12.83, 0.7416), (-2.831, -13.03, -2.0), (-2.831, -13.03, 0.7416), (-3.325, -13.03, 0.7416), (-2.831, -12.83, -0.1286), (-2.831, -13.03, -0.1286), (-3.161, -13.03, 0.7416), (-3.325, -12.83, 0.7416), (-2.831, -12.83, 0.1384), (-2.831, -13.03, 0.1384), (-3.161, -12.83, 0.7416), (0.2303, -12.83, -2.0), (0.2303, -12.83, 0.7416), (0.2303, -13.03, -2.0), (0.2303, -13.03, 0.7416), (0.7247, -13.03, 0.7416), (0.2303, -12.83, -0.1286), (0.2303, -13.03, -0.1286), (0.5604, -13.03, 0.7416), (0.7247, -12.83, 0.7416), (0.2303, -12.83, 0.1384), (0.2303, -13.03, 0.1384), (0.5604, -12.83, 0.7416), (0.06198, -12.83, -2.0), (0.06198, -12.83, 0.7416), (0.06198, -13.03, -2.0), (0.06198, -13.03, 0.7416), (-0.4324, -13.03, 0.7416), (0.06198, -12.83, -0.1286), (0.06198, -13.03, -0.1286), (-0.268, -13.03, 0.7416), (-0.4324, -12.83, 0.7416), (0.06198, -12.83, 0.1384), (0.06198, -13.03, 0.1384), (-0.268, -12.83, 0.7416), (3.123, -12.83, -2.0), (3.123, -12.83, 0.7416), (3.123, -13.03, -2.0), (3.123, -13.03, 0.7416), (3.617, -13.03, 0.7416), (3.123, -12.83, -0.1286), (3.123, -13.03, -0.1286), (3.453, -13.03, 0.7416), (3.617, -12.83, 0.7416), (3.123, -12.83, 0.1384), (3.123, -13.03, 0.1384), (3.453, -12.83, 0.7416), (2.955, -12.83, -2.0), (2.955, -12.83, 0.7416), (2.955, -13.03, -2.0), (2.955, -13.03, 0.7416), (2.46, -13.03, 0.7416), (2.955, -12.83, -0.1286), (2.955, -13.03, -0.1286), (2.625, -13.03, 0.7416), (2.46, -12.83, 0.7416), (2.955, -12.83, 0.1384), (2.955, -13.03, 0.1384), (2.625, -12.83, 0.7416)], [], [(9, 1, 3, 10), (10, 6, 4, 7), (0, 5, 6, 2), (14, 2, 6, 18), (6, 5, 8, 4), (8, 11, 7, 4), (9, 10, 7, 11), (18, 6, 10, 22), (5, 9, 11, 8), (0, 12, 17, 5), (15, 3, 1, 13), (12, 0, 2, 14), (22, 10, 3, 15), (9, 21, 13, 1), (21, 22, 15, 13), (22, 19, 16, 18), (12, 14, 18, 17), (18, 16, 20, 17), (20, 16, 19, 23), (21, 23, 19, 22), (17, 20, 23, 21), (5, 17, 21, 9), (33, 25, 27, 34), (34, 30, 28, 31), (24, 29, 30, 26), (38, 26, 30, 42), (30, 29, 32, 28), (32, 35, 31, 28), (33, 34, 31, 35), (42, 30, 34, 46), (29, 33, 35, 32), (24, 36, 41, 29), (39, 27, 25, 37), (36, 24, 26, 38), (46, 34, 27, 39), (33, 45, 37, 25), (45, 46, 39, 37), (46, 43, 40, 42), (36, 38, 42, 41), (42, 40, 44, 41), (44, 40, 43, 47), (45, 47, 43, 46), (41, 44, 47, 45), (29, 41, 45, 33), (57, 49, 51, 58), (58, 54, 52, 55), (48, 53, 54, 50), (62, 50, 54, 66), (54, 53, 56, 52), (56, 59, 55, 52), (57, 58, 55, 59), (66, 54, 58, 70), (53, 57, 59, 56), (48, 60, 65, 53), (63, 51, 49, 61), (60, 48, 50, 62), (70, 58, 51, 63), (57, 69, 61, 49), (69, 70, 63, 61), (70, 67, 64, 66), (60, 62, 66, 65), (66, 64, 68, 65), (68, 64, 67, 71), (69, 71, 67, 70), (65, 68, 71, 69), (53, 65, 69, 57)])
_uv = me_cube_009.uv_layers.new(name='UVMap')
_uv.uv.foreach_set('vector', [0.57, 0.25, 0.625, 0.25, 0.625, 0.5, 0.57, 0.5, 0.57, 0.5, 0.545, 0.5, 0.545, 0.5, 0.57, 0.5, 0.375, 0.25, 0.545, 0.25, 0.545, 0.5, 0.375, 0.5, 0.375, 0.5, 0.375, 0.5, 0.545, 0.5, 0.545, 0.5, 0.545, 0.5, 0.545, 0.25, 0.545, 0.25, 0.545, 0.5, 0.545, 0.25, 0.57, 0.25, 0.57, 0.5, 0.545, 0.5, 0.57, 0.25, 0.57, 0.5, 0.57, 0.5, 0.57, 0.25, 0.545, 0.5, 0.545, 0.5, 0.57, 0.5, 0.57, 0.5, 0.545, 0.25, 0.57, 0.25, 0.57, 0.25, 0.545, 0.25, 0.375, 0.25, 0.375, 0.25, 0.545, 0.25, 0.545, 0.25, 0.625, 0.5, 0.625, 0.5, 0.875, 0.5, 0.875, 0.5, 0.125, 0.5, 0.125, 0.5, 0.375, 0.5, 0.375, 0.5, 0.57, 0.5, 0.57, 0.5, 0.625, 0.5, 0.625, 0.5, 0.57, 0.25, 0.57, 0.25, 0.625, 0.25, 0.625, 0.25, 0.57, 0.25, 0.57, 0.5, 0.625, 0.5, 0.625, 0.25, 0.57, 0.5, 0.57, 0.5, 0.545, 0.5, 0.545, 0.5, 0.375, 0.25, 0.375, 0.5, 0.545, 0.5, 0.545, 0.25, 0.545, 0.5, 0.545, 0.5, 0.545, 0.25, 0.545, 0.25, 0.545, 0.25, 0.545, 0.5, 0.57, 0.5, 0.57, 0.25, 0.57, 0.25, 0.57, 0.25, 0.57, 0.5, 0.57, 0.5, 0.545, 0.25, 0.545, 0.25, 0.57, 0.25, 0.57, 0.25, 0.545, 0.25, 0.545, 0.25, 0.57, 0.25, 0.57, 0.25, 0.57, 0.25, 0.625, 0.25, 0.625, 0.5, 0.57, 0.5, 0.57, 0.5, 0.545, 0.5, 0.545, 0.5, 0.57, 0.5, 0.375, 0.25, 0.545, 0.25, 0.545, 0.5, 0.375, 0.5, 0.375, 0.5, 0.375, 0.5, 0.545, 0.5, 0.545, 0.5, 0.545, 0.5, 0.545, 0.25, 0.545, 0.25, 0.545, 0.5, 0.545, 0.25, 0.57, 0.25, 0.57, 0.5, 0.545, 0.5, 0.57, 0.25, 0.57, 0.5, 0.57, 0.5, 0.57, 0.25, 0.545, 0.5, 0.545, 0.5, 0.57, 0.5, 0.57, 0.5, 0.545, 0.25, 0.57, 0.25, 0.57, 0.25, 0.545, 0.25, 0.375, 0.25, 0.375, 0.25, 0.545, 0.25, 0.545, 0.25, 0.625, 0.5, 0.625, 0.5, 0.875, 0.5, 0.875, 0.5, 0.125, 0.5, 0.125, 0.5, 0.375, 0.5, 0.375, 0.5, 0.57, 0.5, 0.57, 0.5, 0.625, 0.5, 0.625, 0.5, 0.57, 0.25, 0.57, 0.25, 0.625, 0.25, 0.625, 0.25, 0.57, 0.25, 0.57, 0.5, 0.625, 0.5, 0.625, 0.25, 0.57, 0.5, 0.57, 0.5, 0.545, 0.5, 0.545, 0.5, 0.375, 0.25, 0.375, 0.5, 0.545, 0.5, 0.545, 0.25, 0.545, 0.5, 0.545, 0.5, 0.545, 0.25, 0.545, 0.25, 0.545, 0.25, 0.545, 0.5, 0.57, 0.5, 0.57, 0.25, 0.57, 0.25, 0.57, 0.25, 0.57, 0.5, 0.57, 0.5, 0.545, 0.25, 0.545, 0.25, 0.57, 0.25, 0.57, 0.25, 0.545, 0.25, 0.545, 0.25, 0.57, 0.25, 0.57, 0.25, 0.57, 0.25, 0.625, 0.25, 0.625, 0.5, 0.57, 0.5, 0.57, 0.5, 0.545, 0.5, 0.545, 0.5, 0.57, 0.5, 0.375, 0.25, 0.545, 0.25, 0.545, 0.5, 0.375, 0.5, 0.375, 0.5, 0.375, 0.5, 0.545, 0.5, 0.545, 0.5, 0.545, 0.5, 0.545, 0.25, 0.545, 0.25, 0.545, 0.5, 0.545, 0.25, 0.57, 0.25, 0.57, 0.5, 0.545, 0.5, 0.57, 0.25, 0.57, 0.5, 0.57, 0.5, 0.57, 0.25, 0.545, 0.5, 0.545, 0.5, 0.57, 0.5, 0.57, 0.5, 0.545, 0.25, 0.57, 0.25, 0.57, 0.25, 0.545, 0.25, 0.375, 0.25, 0.375, 0.25, 0.545, 0.25, 0.545, 0.25, 0.625, 0.5, 0.625, 0.5, 0.875, 0.5, 0.875, 0.5, 0.125, 0.5, 0.125, 0.5, 0.375, 0.5, 0.375, 0.5, 0.57, 0.5, 0.57, 0.5, 0.625, 0.5, 0.625, 0.5, 0.57, 0.25, 0.57, 0.25, 0.625, 0.25, 0.625, 0.25, 0.57, 0.25, 0.57, 0.5, 0.625, 0.5, 0.625, 0.25, 0.57, 0.5, 0.57, 0.5, 0.545, 0.5, 0.545, 0.5, 0.375, 0.25, 0.375, 0.5, 0.545, 0.5, 0.545, 0.25, 0.545, 0.5, 0.545, 0.5, 0.545, 0.25, 0.545, 0.25, 0.545, 0.25, 0.545, 0.5, 0.57, 0.5, 0.57, 0.25, 0.57, 0.25, 0.57, 0.25, 0.57, 0.5, 0.57, 0.5, 0.545, 0.25, 0.545, 0.25, 0.57, 0.25, 0.57, 0.25, 0.545, 0.25, 0.545, 0.25, 0.57, 0.25, 0.57, 0.25])
me_cube_009.update()
me_cube_010 = bpy.data.meshes.new('Cube.010')
me_cube_010.from_pydata([(1.0, 0.537, 1.0), (0.9323, 0.4927, 0.9323), (1.0, 0.537, -1.0), (0.9323, 0.4927, -0.8771), (1.0, -1.0, 1.0), (0.9323, -0.9632, 0.9323), (1.0, -1.0, -1.0), (0.9323, -0.9632, -0.8771), (-0.9323, 0.4927, 0.9323), (-1.0, 0.537, 1.0), (-1.0, 0.537, -1.0), (-0.9323, 0.4927, -0.8771), (-1.0, -1.0, 1.0), (-0.9323, -0.9632, 0.9323), (-1.0, -1.0, -1.0), (-0.9323, -0.9632, -0.8771), (8.28e-16, 0.4927, -0.8771), (0.0, 0.537, -1.0), (8.28e-16, -0.9632, 2.797), (0.0, -1.0, 3.0), (0.0, -1.0, -1.0), (8.28e-16, -0.9632, -0.8771), (0.0, 0.537, 3.0), (8.28e-16, 0.4927, 2.797), (0.0, -1.0, 3.11), (-1.079, -1.0, 1.006), (1.079, 0.537, 1.006), (1.079, -1.0, 1.006), (-1.079, 0.537, 1.006), (0.0, 0.537, 3.11), (-1.0, -0.8786, -1.0), (1.0, -0.8786, 1.0), (-1.0, -0.8786, 1.0), (1.0, -0.8786, -1.0), (0.0, -0.8786, -1.0), (1.079, -0.8786, 1.006), (-1.079, -0.8786, 1.006), (0.0, -0.8786, 3.11), (-1.0, -0.8037, 1.0), (1.0, -0.8037, -1.0), (-1.079, -0.8037, 1.006), (-1.0, -0.8037, -1.0), (1.0, -0.8037, 1.0), (0.0, -0.8037, -1.0), (1.079, -0.8037, 1.006), (0.0, -0.8037, 3.11), (-0.5, 0.537, -1.0), (-0.5, -1.0, 2.0), (-0.5, -1.0, -1.0), (-0.5, 0.537, 2.0), (-0.5394, -1.0, 2.11), (-0.5394, 0.537, 2.11), (-0.5394, -0.8786, 2.11), (-0.5, -0.8786, -1.0), (-0.5, -0.8037, -1.0), (-0.5394, -0.8037, 2.11), (-0.6374, 0.537, -1.0), (-0.6374, -1.0, 1.725), (-0.6877, -1.0, 1.835), (-0.6374, -0.8786, -1.0), (-0.6374, -0.8037, -1.0), (-0.6374, -1.0, -1.0), (-0.6374, 0.537, 1.725), (-0.6877, 0.537, 1.835), (-0.6877, -0.8786, 1.835), (-0.6877, -0.8037, 1.835), (-0.6877, -0.8786, 2.918), (-0.5394, -0.8786, 2.918), (-0.6877, -0.8037, 2.918), (-0.5394, -0.8037, 2.918), (-0.5394, -0.8786, 2.817), (-0.6877, -0.8786, 2.817), (-0.5394, -0.8037, 2.817), (-0.6877, -0.8037, 2.817), (-0.6968, -0.8832, 2.918), (-0.5303, -0.8832, 2.918), (-0.6968, -0.7991, 2.918), (-0.5303, -0.7991, 2.918), (-0.5303, -0.8832, 2.811), (-0.5303, -0.7991, 2.811), (-0.6968, -0.7991, 2.811), (-0.6968, -0.8832, 2.811), (1.0, 0.537, 0.2648), (1.0, -1.0, 0.2648), (-1.0, -1.0, 0.2648), (-0.5, 0.537, 0.2648), (-0.6374, 0.537, 0.2648), (-1.0, 0.537, 0.2648), (0.0, -1.0, 0.2648), (0.0, 0.537, 0.2648), (1.0, -0.8786, 0.2648), (1.0, -0.8037, 0.2648), (-0.5, -1.0, 0.2648), (-0.6374, -1.0, 0.2648), (-1.0, -0.8786, 0.2648), (-1.0, -0.8037, 0.2648), (1.0, 0.133, -1.0), (-1.0, 0.133, -1.0), (1.0, 0.133, 1.0), (-0.5, 0.133, -1.0), (-0.6374, 0.133, -1.0), (0.0, 0.133, -1.0), (0.0, 0.133, 3.11), (-1.0, 0.133, 1.0), (-0.5394, 0.133, 2.11), (-0.6877, 0.133, 1.835), (-1.079, 0.133, 1.006), (1.079, 0.133, 1.006), (1.0, 0.133, 0.2648), (-1.0, 0.133, 0.2648), (1.0, -0.3415, -1.0), (-1.0, -0.3415, -1.0), (1.0, -0.3415, 1.0), (-0.5, -0.3415, -1.0), (-0.6374, -0.3415, -1.0), (0.0, -0.3415, -1.0), (0.0, -0.3415, 3.11), (-1.0, -0.3415, 1.0), (-0.5394, -0.3415, 2.11), (-0.6877, -0.3415, 1.835), (-1.079, -0.3415, 1.006), (1.079, -0.3415, 1.006), (1.0, -0.3415, 0.2648), (-1.0, -0.3415, 0.2648), (-0.9323, 0.01822, 0.9323), (8.28e-16, 0.01822, 2.797), (8.28e-16, 0.01822, -0.8771), (0.9323, 0.01822, 0.9323), (0.9323, 0.01822, -0.8771), (-0.9323, 0.01822, -0.8771), (1.0, -0.5903, -1.0), (-1.0, -0.5903, -1.0), (1.0, -0.5903, 1.0), (-0.5, -0.5903, -1.0), (-0.6374, -0.5903, -1.0), (0.0, -0.5903, -1.0), (0.0, -0.5903, 3.11), (-1.0, -0.5903, 1.0), (-0.5394, -0.5903, 2.11), (-0.6877, -0.5903, 1.835), (-1.079, -0.5903, 1.006), (1.079, -0.5903, 1.006), (1.0, -0.5903, 0.2648), (-1.0, -0.5903, 0.2648), (1.0, -0.6903, -1.0), (-1.0, -0.6903, -1.0), (1.0, -0.6903, 1.0), (-0.5, -0.6903, -1.0), (-0.6374, -0.6903, -1.0), (0.0, -0.6903, -1.0), (0.0, -0.6903, 3.11), (-1.0, -0.6903, 1.0), (-0.5394, -0.6903, 2.11), (-0.6877, -0.6903, 1.835), (-1.079, -0.6903, 1.006), (1.079, -0.6903, 1.006), (1.0, -0.6903, 0.2648), (-1.0, -0.6903, 0.2648)], [], [(98, 0, 26, 107), (93, 57, 12, 84), (109, 103, 9, 87), (34, 33, 6, 20), (90, 31, 4, 83), (89, 22, 0, 82), (85, 49, 22, 89), (53, 34, 20, 48), (83, 4, 19, 88), (32, 12, 25, 36), (64, 36, 25, 58), (35, 37, 24, 27), (0, 22, 29, 26), (47, 19, 24, 50), (62, 9, 28, 63), (19, 4, 27, 24), (44, 45, 37, 35), (65, 40, 36, 64), (38, 32, 36, 40), (54, 43, 34, 53), (91, 42, 31, 90), (43, 39, 33, 34), (84, 12, 32, 94), (4, 31, 35, 27), (149, 144, 39, 43), (156, 146, 42, 91), (147, 149, 43, 54), (151, 38, 40, 154), (153, 154, 40, 65), (155, 150, 45, 44), (94, 32, 38, 95), (31, 42, 44, 35), (150, 152, 55, 45), (148, 147, 54, 60), (60, 54, 53, 59), (45, 55, 52, 37), (22, 49, 51, 29), (57, 47, 50, 58), (37, 52, 50, 24), (59, 53, 48, 61), (86, 62, 49, 85), (88, 19, 47, 92), (87, 9, 62, 86), (30, 59, 61, 14), (12, 57, 58, 25), (41, 60, 59, 30), (145, 148, 60, 41), (152, 153, 65, 55), (68, 69, 77, 76), (49, 62, 63, 51), (52, 64, 58, 50), (92, 47, 57, 93), (69, 68, 66, 67), (73, 71, 81, 80), (66, 68, 76, 74), (70, 72, 79, 78), (65, 64, 71, 73), (55, 65, 73, 72), (52, 55, 72, 70), (64, 52, 70, 71), (81, 78, 75, 74), (78, 79, 77, 75), (79, 80, 76, 77), (80, 81, 74, 76), (71, 70, 78, 81), (72, 73, 80, 79), (69, 67, 75, 77), (67, 66, 74, 75), (125, 124, 8, 23), (21, 15, 13, 18), (129, 11, 8, 124), (126, 21, 7, 128), (128, 7, 5, 127), (16, 3, 1, 23), (8, 11, 16, 23), (129, 15, 21, 126), (18, 5, 7, 21), (125, 23, 1, 127), (48, 92, 93, 61), (10, 87, 86, 56), (20, 88, 92, 48), (56, 86, 85, 46), (30, 94, 95, 41), (144, 156, 91, 39), (14, 84, 94, 30), (39, 91, 90, 33), (6, 83, 88, 20), (46, 85, 89, 17), (17, 89, 82, 2), (33, 90, 83, 6), (97, 109, 87, 10), (61, 93, 84, 14), (111, 123, 109, 97), (2, 82, 108, 96), (51, 63, 105, 104), (10, 56, 100, 97), (56, 46, 99, 100), (29, 51, 104, 102), (26, 29, 102, 107), (63, 28, 106, 105), (9, 103, 106, 28), (46, 17, 101, 99), (82, 0, 98, 108), (17, 2, 96, 101), (123, 117, 103, 109), (112, 98, 107, 121), (132, 112, 121, 141), (143, 137, 117, 123), (131, 143, 123, 111), (96, 108, 122, 110), (104, 105, 119, 118), (97, 100, 114, 111), (100, 99, 113, 114), (102, 104, 118, 116), (107, 102, 116, 121), (105, 106, 120, 119), (103, 117, 120, 106), (99, 101, 115, 113), (108, 98, 112, 122), (101, 96, 110, 115), (18, 125, 127, 5), (11, 129, 126, 16), (3, 128, 127, 1), (16, 126, 128, 3), (15, 129, 124, 13), (18, 13, 124, 125), (145, 157, 143, 131), (157, 151, 137, 143), (146, 132, 141, 155), (110, 122, 142, 130), (118, 119, 139, 138), (111, 114, 134, 131), (114, 113, 133, 134), (116, 118, 138, 136), (121, 116, 136, 141), (119, 120, 140, 139), (117, 137, 140, 120), (113, 115, 135, 133), (122, 112, 132, 142), (115, 110, 130, 135), (42, 146, 155, 44), (95, 38, 151, 157), (41, 95, 157, 145), (130, 142, 156, 144), (138, 139, 153, 152), (131, 134, 148, 145), (134, 133, 147, 148), (136, 138, 152, 150), (141, 136, 150, 155), (139, 140, 154, 153), (137, 151, 154, 140), (133, 135, 149, 147), (142, 132, 146, 156), (135, 130, 144, 149)])
_uv = me_cube_010.uv_layers.new(name='UVMap')
_uv.uv.foreach_set('vector', [0.625, 0.5657, 0.625, 0.5, 0.625, 0.5, 0.625, 0.5657, 0.5, 0.9547, 0.625, 0.9547, 0.625, 1.0, 0.5, 1.0, 0.5, 0.1843, 0.625, 0.1843, 0.625, 0.25, 0.5, 0.25, 0.25, 0.7303, 0.375, 0.7303, 0.375, 0.75, 0.25, 0.75, 0.5, 0.7303, 0.625, 0.7303, 0.625, 0.75, 0.5, 0.75, 0.5, 0.375, 0.625, 0.375, 0.625, 0.5, 0.5, 0.5, 0.5, 0.3125, 0.625, 0.3125, 0.625, 0.375, 0.5, 0.375, 0.1875, 0.7303, 0.25, 0.7303, 0.25, 0.75, 0.1875, 0.75, 0.5, 0.75, 0.625, 0.75, 0.625, 0.875, 0.5, 0.875, 0.625, 0.01975, 0.625, 0.0, 0.625, 0.0, 0.625, 0.01975, 0.8297, 0.7303, 0.875, 0.7303, 0.875, 0.75, 0.8297, 0.75, 0.625, 0.7303, 0.75, 0.7303, 0.75, 0.75, 0.625, 0.75, 0.625, 0.5, 0.625, 0.375, 0.625, 0.375, 0.625, 0.5, 0.625, 0.9375, 0.625, 0.875, 0.625, 0.875, 0.625, 0.9375, 0.625, 0.2953, 0.625, 0.25, 0.625, 0.25, 0.625, 0.2953, 0.625, 0.875, 0.625, 0.75, 0.625, 0.75, 0.625, 0.875, 0.625, 0.7181, 0.75, 0.7181, 0.75, 0.7303, 0.625, 0.7303, 0.8297, 0.7181, 0.875, 0.7181, 0.875, 0.7303, 0.8297, 0.7303, 0.625, 0.03192, 0.625, 0.01975, 0.625, 0.01975, 0.625, 0.03192, 0.1875, 0.7181, 0.25, 0.7181, 0.25, 0.7303, 0.1875, 0.7303, 0.5, 0.7181, 0.625, 0.7181, 0.625, 0.7303, 0.5, 0.7303, 0.25, 0.7181, 0.375, 0.7181, 0.375, 0.7303, 0.25, 0.7303, 0.5, 0.0, 0.625, 0.0, 0.625, 0.01975, 0.5, 0.01975, 0.625, 0.75, 0.625, 0.7303, 0.625, 0.7303, 0.625, 0.75, 0.25, 0.6996, 0.375, 0.6996, 0.375, 0.7181, 0.25, 0.7181, 0.5, 0.6996, 0.625, 0.6996, 0.625, 0.7181, 0.5, 0.7181, 0.1875, 0.6996, 0.25, 0.6996, 0.25, 0.7181, 0.1875, 0.7181, 0.625, 0.05038, 0.625, 0.03192, 0.625, 0.03192, 0.625, 0.05038, 0.8297, 0.6996, 0.875, 0.6996, 0.875, 0.7181, 0.8297, 0.7181, 0.625, 0.6996, 0.75, 0.6996, 0.75, 0.7181, 0.625, 0.7181, 0.5, 0.01975, 0.625, 0.01975, 0.625, 0.03192, 0.5, 0.03192, 0.625, 0.7303, 0.625, 0.7181, 0.625, 0.7181, 0.625, 0.7303, 0.75, 0.6996, 0.8125, 0.6996, 0.8125, 0.7181, 0.75, 0.7181, 0.1703, 0.6996, 0.1875, 0.6996, 0.1875, 0.7181, 0.1703, 0.7181, 0.1703, 0.7181, 0.1875, 0.7181, 0.1875, 0.7303, 0.1703, 0.7303, 0.75, 0.7181, 0.8125, 0.7181, 0.8125, 0.7303, 0.75, 0.7303, 0.625, 0.375, 0.625, 0.3125, 0.625, 0.3125, 0.625, 0.375, 0.625, 0.9547, 0.625, 0.9375, 0.625, 0.9375, 0.625, 0.9547, 0.75, 0.7303, 0.8125, 0.7303, 0.8125, 0.75, 0.75, 0.75, 0.1703, 0.7303, 0.1875, 0.7303, 0.1875, 0.75, 0.1703, 0.75, 0.5, 0.2953, 0.625, 0.2953, 0.625, 0.3125, 0.5, 0.3125, 0.5, 0.875, 0.625, 0.875, 0.625, 0.9375, 0.5, 0.9375, 0.5, 0.25, 0.625, 0.25, 0.625, 0.2953, 0.5, 0.2953, 0.125, 0.7303, 0.1703, 0.7303, 0.1703, 0.75, 0.125, 0.75, 0.625, 1.0, 0.625, 0.9547, 0.625, 0.9547, 0.625, 1.0, 0.125, 0.7181, 0.1703, 0.7181, 0.1703, 0.7303, 0.125, 0.7303, 0.125, 0.6996, 0.1703, 0.6996, 0.1703, 0.7181, 0.125, 0.7181, 0.8125, 0.6996, 0.8297, 0.6996, 0.8297, 0.7181, 0.8125, 0.7181, 0.8297, 0.7181, 0.8125, 0.7181, 0.8125, 0.7181, 0.8297, 0.7181, 0.625, 0.3125, 0.625, 0.2953, 0.625, 0.2953, 0.625, 0.3125, 0.8125, 0.7303, 0.8297, 0.7303, 0.8297, 0.75, 0.8125, 0.75, 0.5, 0.9375, 0.625, 0.9375, 0.625, 0.9547, 0.5, 0.9547, 0.8125, 0.7181, 0.8297, 0.7181, 0.8297, 0.7303, 0.8125, 0.7303, 0.8297, 0.7181, 0.8297, 0.7303, 0.8297, 0.7303, 0.8297, 0.7181, 0.8297, 0.7303, 0.8297, 0.7181, 0.8297, 0.7181, 0.8297, 0.7303, 0.8125, 0.7303, 0.8125, 0.7181, 0.8125, 0.7181, 0.8125, 0.7303, 0.8297, 0.7181, 0.8297, 0.7303, 0.8297, 0.7303, 0.8297, 0.7181, 0.8125, 0.7181, 0.8297, 0.7181, 0.8297, 0.7181, 0.8125, 0.7181, 0.8125, 0.7303, 0.8125, 0.7181, 0.8125, 0.7181, 0.8125, 0.7303, 0.8297, 0.7303, 0.8125, 0.7303, 0.8125, 0.7303, 0.8297, 0.7303, 0.8297, 0.7303, 0.8125, 0.7303, 0.8125, 0.7303, 0.8297, 0.7303, 0.8125, 0.7303, 0.8125, 0.7181, 0.8125, 0.7181, 0.8125, 0.7303, 0.8125, 0.7181, 0.8297, 0.7181, 0.8297, 0.7181, 0.8125, 0.7181, 0.8297, 0.7181, 0.8297, 0.7303, 0.8297, 0.7303, 0.8297, 0.7181, 0.8297, 0.7303, 0.8125, 0.7303, 0.8125, 0.7303, 0.8297, 0.7303, 0.8125, 0.7181, 0.8297, 0.7181, 0.8297, 0.7181, 0.8125, 0.7181, 0.8125, 0.7181, 0.8125, 0.7303, 0.8125, 0.7303, 0.8125, 0.7181, 0.8125, 0.7303, 0.8297, 0.7303, 0.8297, 0.7303, 0.8125, 0.7303, 0.75, 0.5815, 0.875, 0.5815, 0.875, 0.5, 0.75, 0.5, 0.375, 0.875, 0.375, 1.0, 0.625, 1.0, 0.625, 0.875, 0.375, 0.1685, 0.375, 0.25, 0.625, 0.25, 0.625, 0.1685, 0.25, 0.5815, 0.25, 0.75, 0.375, 0.75, 0.375, 0.5815, 0.375, 0.5815, 0.375, 0.75, 0.625, 0.75, 0.625, 0.5815, 0.375, 0.375, 0.375, 0.5, 0.625, 0.5, 0.625, 0.375, 0.625, 0.25, 0.375, 0.25, 0.375, 0.375, 0.625, 0.375, 0.125, 0.5815, 0.125, 0.75, 0.25, 0.75, 0.25, 0.5815, 0.625, 0.875, 0.625, 0.75, 0.375, 0.75, 0.375, 0.875, 0.75, 0.5815, 0.75, 0.5, 0.625, 0.5, 0.625, 0.5815, 0.375, 0.9375, 0.5, 0.9375, 0.5, 0.9547, 0.375, 0.9547, 0.375, 0.25, 0.5, 0.25, 0.5, 0.2953, 0.375, 0.2953, 0.375, 0.875, 0.5, 0.875, 0.5, 0.9375, 0.375, 0.9375, 0.375, 0.2953, 0.5, 0.2953, 0.5, 0.3125, 0.375, 0.3125, 0.375, 0.01975, 0.5, 0.01975, 0.5, 0.03192, 0.375, 0.03192, 0.375, 0.6996, 0.5, 0.6996, 0.5, 0.7181, 0.375, 0.7181, 0.375, 0.0, 0.5, 0.0, 0.5, 0.01975, 0.375, 0.01975, 0.375, 0.7181, 0.5, 0.7181, 0.5, 0.7303, 0.375, 0.7303, 0.375, 0.75, 0.5, 0.75, 0.5, 0.875, 0.375, 0.875, 0.375, 0.3125, 0.5, 0.3125, 0.5, 0.375, 0.375, 0.375, 0.375, 0.375, 0.5, 0.375, 0.5, 0.5, 0.375, 0.5, 0.375, 0.7303, 0.5, 0.7303, 0.5, 0.75, 0.375, 0.75, 0.375, 0.1843, 0.5, 0.1843, 0.5, 0.25, 0.375, 0.25, 0.375, 0.9547, 0.5, 0.9547, 0.5, 1.0, 0.375, 1.0, 0.375, 0.1071, 0.5, 0.1071, 0.5, 0.1843, 0.375, 0.1843, 0.375, 0.5, 0.5, 0.5, 0.5, 0.5657, 0.375, 0.5657, 0.8125, 0.5, 0.8297, 0.5, 0.8297, 0.5657, 0.8125, 0.5657, 0.125, 0.5, 0.1703, 0.5, 0.1703, 0.5657, 0.125, 0.5657, 0.1703, 0.5, 0.1875, 0.5, 0.1875, 0.5657, 0.1703, 0.5657, 0.75, 0.5, 0.8125, 0.5, 0.8125, 0.5657, 0.75, 0.5657, 0.625, 0.5, 0.75, 0.5, 0.75, 0.5657, 0.625, 0.5657, 0.8297, 0.5, 0.875, 0.5, 0.875, 0.5657, 0.8297, 0.5657, 0.625, 0.25, 0.625, 0.1843, 0.625, 0.1843, 0.625, 0.25, 0.1875, 0.5, 0.25, 0.5, 0.25, 0.5657, 0.1875, 0.5657, 0.5, 0.5, 0.625, 0.5, 0.625, 0.5657, 0.5, 0.5657, 0.25, 0.5, 0.375, 0.5, 0.375, 0.5657, 0.25, 0.5657, 0.5, 0.1071, 0.625, 0.1071, 0.625, 0.1843, 0.5, 0.1843, 0.625, 0.6429, 0.625, 0.5657, 0.625, 0.5657, 0.625, 0.6429, 0.625, 0.6834, 0.625, 0.6429, 0.625, 0.6429, 0.625, 0.6834, 0.5, 0.06665, 0.625, 0.06665, 0.625, 0.1071, 0.5, 0.1071, 0.375, 0.06665, 0.5, 0.06665, 0.5, 0.1071, 0.375, 0.1071, 0.375, 0.5657, 0.5, 0.5657, 0.5, 0.6429, 0.375, 0.6429, 0.8125, 0.5657, 0.8297, 0.5657, 0.8297, 0.6429, 0.8125, 0.6429, 0.125, 0.5657, 0.1703, 0.5657, 0.1703, 0.6429, 0.125, 0.6429, 0.1703, 0.5657, 0.1875, 0.5657, 0.1875, 0.6429, 0.1703, 0.6429, 0.75, 0.5657, 0.8125, 0.5657, 0.8125, 0.6429, 0.75, 0.6429, 0.625, 0.5657, 0.75, 0.5657, 0.75, 0.6429, 0.625, 0.6429, 0.8297, 0.5657, 0.875, 0.5657, 0.875, 0.6429, 0.8297, 0.6429, 0.625, 0.1843, 0.625, 0.1071, 0.625, 0.1071, 0.625, 0.1843, 0.1875, 0.5657, 0.25, 0.5657, 0.25, 0.6429, 0.1875, 0.6429, 0.5, 0.5657, 0.625, 0.5657, 0.625, 0.6429, 0.5, 0.6429, 0.25, 0.5657, 0.375, 0.5657, 0.375, 0.6429, 0.25, 0.6429, 0.75, 0.75, 0.75, 0.5815, 0.625, 0.5815, 0.625, 0.75, 0.125, 0.5, 0.125, 0.5815, 0.25, 0.5815, 0.25, 0.5, 0.375, 0.5, 0.375, 0.5815, 0.625, 0.5815, 0.625, 0.5, 0.25, 0.5, 0.25, 0.5815, 0.375, 0.5815, 0.375, 0.5, 0.375, 0.0, 0.375, 0.1685, 0.625, 0.1685, 0.625, 0.0, 0.75, 0.75, 0.875, 0.75, 0.875, 0.5815, 0.75, 0.5815, 0.375, 0.05038, 0.5, 0.05038, 0.5, 0.06665, 0.375, 0.06665, 0.5, 0.05038, 0.625, 0.05038, 0.625, 0.06665, 0.5, 0.06665, 0.625, 0.6996, 0.625, 0.6834, 0.625, 0.6834, 0.625, 0.6996, 0.375, 0.6429, 0.5, 0.6429, 0.5, 0.6834, 0.375, 0.6834, 0.8125, 0.6429, 0.8297, 0.6429, 0.8297, 0.6834, 0.8125, 0.6834, 0.125, 0.6429, 0.1703, 0.6429, 0.1703, 0.6834, 0.125, 0.6834, 0.1703, 0.6429, 0.1875, 0.6429, 0.1875, 0.6834, 0.1703, 0.6834, 0.75, 0.6429, 0.8125, 0.6429, 0.8125, 0.6834, 0.75, 0.6834, 0.625, 0.6429, 0.75, 0.6429, 0.75, 0.6834, 0.625, 0.6834, 0.8297, 0.6429, 0.875, 0.6429, 0.875, 0.6834, 0.8297, 0.6834, 0.625, 0.1071, 0.625, 0.06665, 0.625, 0.06665, 0.625, 0.1071, 0.1875, 0.6429, 0.25, 0.6429, 0.25, 0.6834, 0.1875, 0.6834, 0.5, 0.6429, 0.625, 0.6429, 0.625, 0.6834, 0.5, 0.6834, 0.25, 0.6429, 0.375, 0.6429, 0.375, 0.6834, 0.25, 0.6834, 0.625, 0.7181, 0.625, 0.6996, 0.625, 0.6996, 0.625, 0.7181, 0.5, 0.03192, 0.625, 0.03192, 0.625, 0.05038, 0.5, 0.05038, 0.375, 0.03192, 0.5, 0.03192, 0.5, 0.05038, 0.375, 0.05038, 0.375, 0.6834, 0.5, 0.6834, 0.5, 0.6996, 0.375, 0.6996, 0.8125, 0.6834, 0.8297, 0.6834, 0.8297, 0.6996, 0.8125, 0.6996, 0.125, 0.6834, 0.1703, 0.6834, 0.1703, 0.6996, 0.125, 0.6996, 0.1703, 0.6834, 0.1875, 0.6834, 0.1875, 0.6996, 0.1703, 0.6996, 0.75, 0.6834, 0.8125, 0.6834, 0.8125, 0.6996, 0.75, 0.6996, 0.625, 0.6834, 0.75, 0.6834, 0.75, 0.6996, 0.625, 0.6996, 0.8297, 0.6834, 0.875, 0.6834, 0.875, 0.6996, 0.8297, 0.6996, 0.625, 0.06665, 0.625, 0.05038, 0.625, 0.05038, 0.625, 0.06665, 0.1875, 0.6834, 0.25, 0.6834, 0.25, 0.6996, 0.1875, 0.6996, 0.5, 0.6834, 0.625, 0.6834, 0.625, 0.6996, 0.5, 0.6996, 0.25, 0.6834, 0.375, 0.6834, 0.375, 0.6996, 0.25, 0.6996])
me_cube_010.materials.append(mat_material)
me_cube_010.use_mirror_vertex_groups = False
me_cube_010.update()
me_cube_001 = bpy.data.meshes.new('Cube.001')
me_cube_001.from_pydata([(1.0, 0.5285, 1.0), (1.0, 0.5285, -0.9409), (1.0, -1.033, 1.0), (1.0, -1.033, -0.9409), (-1.0, 0.5285, 1.0), (-1.0, 0.5285, -0.9409), (-1.0, -1.033, 1.0), (-1.0, -1.033, -0.9409), (8.882e-16, 0.5285, -0.9409), (8.882e-16, -1.033, 3.0), (8.882e-16, -1.033, -0.9409), (8.882e-16, 0.5285, 3.0)], [], [(11, 4, 6, 9), (10, 9, 6, 7), (7, 6, 4, 5), (8, 1, 3, 10), (1, 0, 2, 3), (8, 11, 0, 1), (5, 4, 11, 8), (5, 8, 10, 7), (3, 2, 9, 10), (0, 11, 9, 2)])
_uv = me_cube_001.uv_layers.new(name='UVMap')
_uv.uv.foreach_set('vector', [0.75, 0.5, 0.875, 0.5, 0.875, 0.75, 0.75, 0.75, 0.375, 0.875, 0.625, 0.875, 0.625, 1.0, 0.375, 1.0, 0.375, 0.0, 0.625, 0.0, 0.625, 0.25, 0.375, 0.25, 0.25, 0.5, 0.375, 0.5, 0.375, 0.75, 0.25, 0.75, 0.375, 0.5, 0.625, 0.5, 0.625, 0.75, 0.375, 0.75, 0.375, 0.375, 0.625, 0.375, 0.625, 0.5, 0.375, 0.5, 0.375, 0.25, 0.625, 0.25, 0.625, 0.375, 0.375, 0.375, 0.125, 0.5, 0.25, 0.5, 0.25, 0.75, 0.125, 0.75, 0.375, 0.75, 0.625, 0.75, 0.625, 0.875, 0.375, 0.875, 0.625, 0.5, 0.75, 0.5, 0.75, 0.75, 0.625, 0.75])
me_cube_001.materials.append(mat_material)
me_cube_001.use_mirror_vertex_groups = False
me_cube_001.update()
me_cube_002 = bpy.data.meshes.new('Cube.002')
me_cube_002.from_pydata([(-1.0, -1.0, -1.0), (-1.0, -1.0, 1.0), (-1.0, 1.0, -1.0), (-1.0, 1.0, 1.0), (1.0, -1.0, -1.0), (1.0, -1.0, 1.0), (1.0, 1.0, -1.0), (1.0, 1.0, 1.0)], [], [(0, 1, 3, 2), (2, 3, 7, 6), (6, 7, 5, 4), (4, 5, 1, 0), (2, 6, 4, 0), (7, 3, 1, 5)])
_uv = me_cube_002.uv_layers.new(name='UVMap')
_uv.uv.foreach_set('vector', [0.375, 0.0, 0.625, 0.0, 0.625, 0.25, 0.375, 0.25, 0.375, 0.25, 0.625, 0.25, 0.625, 0.5, 0.375, 0.5, 0.375, 0.5, 0.625, 0.5, 0.625, 0.75, 0.375, 0.75, 0.375, 0.75, 0.625, 0.75, 0.625, 1.0, 0.375, 1.0, 0.125, 0.5, 0.375, 0.5, 0.375, 0.75, 0.125, 0.75, 0.625, 0.5, 0.875, 0.5, 0.875, 0.75, 0.625, 0.75])
me_cube_002.update()
me_cube_005 = bpy.data.meshes.new('Cube.005')
me_cube_005.from_pydata([(-1.0, -1.0, -0.8836), (-1.0, -1.0, 0.8973), (-1.0, 1.0, -0.8836), (-1.0, 1.0, 0.8973), (1.0, -1.0, -0.8836), (1.0, -1.0, 0.8973), (1.0, 1.0, -0.8836), (1.0, 1.0, 0.8973), (-1.0, 0.3333, -0.8836), (-1.0, -0.3333, -0.8836), (-1.0, -0.3333, 1.121), (-1.0, 0.3333, 1.121), (1.0, -0.3333, -0.8836), (1.0, 0.3333, -0.8836), (1.0, 0.3333, 1.121), (1.0, -0.3333, 1.121)], [], [(8, 11, 3, 2), (2, 3, 7, 6), (12, 15, 5, 4), (4, 5, 1, 0), (9, 12, 4, 0), (15, 10, 1, 5), (7, 3, 11, 14), (14, 11, 10, 15), (2, 6, 13, 8), (8, 13, 12, 9), (6, 7, 14, 13), (13, 14, 15, 12), (0, 1, 10, 9), (9, 10, 11, 8)])
_uv = me_cube_005.uv_layers.new(name='UVMap')
_uv.uv.foreach_set('vector', [0.375, 0.1667, 0.625, 0.1667, 0.625, 0.25, 0.375, 0.25, 0.375, 0.25, 0.625, 0.25, 0.625, 0.5, 0.375, 0.5, 0.375, 0.6667, 0.625, 0.6667, 0.625, 0.75, 0.375, 0.75, 0.375, 0.75, 0.625, 0.75, 0.625, 1.0, 0.375, 1.0, 0.125, 0.6667, 0.375, 0.6667, 0.375, 0.75, 0.125, 0.75, 0.625, 0.6667, 0.875, 0.6667, 0.875, 0.75, 0.625, 0.75, 0.625, 0.5, 0.875, 0.5, 0.875, 0.5833, 0.625, 0.5833, 0.625, 0.5833, 0.875, 0.5833, 0.875, 0.6667, 0.625, 0.6667, 0.125, 0.5, 0.375, 0.5, 0.375, 0.5833, 0.125, 0.5833, 0.125, 0.5833, 0.375, 0.5833, 0.375, 0.6667, 0.125, 0.6667, 0.375, 0.5, 0.625, 0.5, 0.625, 0.5833, 0.375, 0.5833, 0.375, 0.5833, 0.625, 0.5833, 0.625, 0.6667, 0.375, 0.6667, 0.375, 0.0, 0.625, 0.0, 0.625, 0.08333, 0.375, 0.08333, 0.375, 0.08333, 0.625, 0.08333, 0.625, 0.1667, 0.375, 0.1667])
me_cube_005.update()
me_cube_004 = bpy.data.meshes.new('Cube.004')
me_cube_004.from_pydata([(-1.0, -1.0, -0.8836), (-1.0, -1.0, 0.8973), (-1.0, 1.0, -0.8836), (-1.0, 1.0, 0.8973), (1.0, -1.0, -0.8836), (1.0, -1.0, 0.8973), (1.0, 1.0, -0.8836), (1.0, 1.0, 0.8973), (-1.0, 0.3333, -0.8836), (-1.0, -0.3333, -0.8836), (-1.0, -0.3333, 1.121), (-1.0, 0.3333, 1.121), (1.0, -0.3333, -0.8836), (1.0, 0.3333, -0.8836), (1.0, 0.3333, 1.121), (1.0, -0.3333, 1.121)], [], [(8, 11, 3, 2), (2, 3, 7, 6), (12, 15, 5, 4), (4, 5, 1, 0), (9, 12, 4, 0), (15, 10, 1, 5), (7, 3, 11, 14), (14, 11, 10, 15), (2, 6, 13, 8), (8, 13, 12, 9), (6, 7, 14, 13), (13, 14, 15, 12), (0, 1, 10, 9), (9, 10, 11, 8)])
_uv = me_cube_004.uv_layers.new(name='UVMap')
_uv.uv.foreach_set('vector', [0.375, 0.1667, 0.625, 0.1667, 0.625, 0.25, 0.375, 0.25, 0.375, 0.25, 0.625, 0.25, 0.625, 0.5, 0.375, 0.5, 0.375, 0.6667, 0.625, 0.6667, 0.625, 0.75, 0.375, 0.75, 0.375, 0.75, 0.625, 0.75, 0.625, 1.0, 0.375, 1.0, 0.125, 0.6667, 0.375, 0.6667, 0.375, 0.75, 0.125, 0.75, 0.625, 0.6667, 0.875, 0.6667, 0.875, 0.75, 0.625, 0.75, 0.625, 0.5, 0.875, 0.5, 0.875, 0.5833, 0.625, 0.5833, 0.625, 0.5833, 0.875, 0.5833, 0.875, 0.6667, 0.625, 0.6667, 0.125, 0.5, 0.375, 0.5, 0.375, 0.5833, 0.125, 0.5833, 0.125, 0.5833, 0.375, 0.5833, 0.375, 0.6667, 0.125, 0.6667, 0.375, 0.5, 0.625, 0.5, 0.625, 0.5833, 0.375, 0.5833, 0.375, 0.5833, 0.625, 0.5833, 0.625, 0.6667, 0.375, 0.6667, 0.375, 0.0, 0.625, 0.0, 0.625, 0.08333, 0.375, 0.08333, 0.375, 0.08333, 0.625, 0.08333, 0.625, 0.1667, 0.375, 0.1667])
me_cube_004.update()
me_cube_006 = bpy.data.meshes.new('Cube.006')
me_cube_006.from_pydata([(-1.0, -1.0, -1.0), (-1.0, -1.0, 1.0), (-1.0, 1.0, -1.0), (-1.0, 1.0, 1.0), (1.0, -1.0, -1.0), (1.0, -1.0, 1.0), (1.0, 1.0, -1.0), (1.0, 1.0, 1.0)], [], [(0, 1, 3, 2), (2, 3, 7, 6), (6, 7, 5, 4), (4, 5, 1, 0), (2, 6, 4, 0), (7, 3, 1, 5)])
_uv = me_cube_006.uv_layers.new(name='UVMap')
_uv.uv.foreach_set('vector', [0.375, 0.0, 0.625, 0.0, 0.625, 0.25, 0.375, 0.25, 0.375, 0.25, 0.625, 0.25, 0.625, 0.5, 0.375, 0.5, 0.375, 0.5, 0.625, 0.5, 0.625, 0.75, 0.375, 0.75, 0.375, 0.75, 0.625, 0.75, 0.625, 1.0, 0.375, 1.0, 0.125, 0.5, 0.375, 0.5, 0.375, 0.75, 0.125, 0.75, 0.625, 0.5, 0.875, 0.5, 0.875, 0.75, 0.625, 0.75])
me_cube_006.update()
me_cube_007 = bpy.data.meshes.new('Cube.007')
me_cube_007.from_pydata([(-1.0, -1.0, -1.0), (-1.0, -1.0, 1.0), (-1.0, 1.0, -1.0), (-1.0, 1.0, 1.0), (1.0, -1.0, -1.0), (1.0, -1.0, 1.0), (1.0, 1.0, -1.0), (1.0, 1.0, 1.0)], [], [(0, 1, 3, 2), (2, 3, 7, 6), (6, 7, 5, 4), (4, 5, 1, 0), (2, 6, 4, 0), (7, 3, 1, 5)])
_uv = me_cube_007.uv_layers.new(name='UVMap')
_uv.uv.foreach_set('vector', [0.375, 0.0, 0.625, 0.0, 0.625, 0.25, 0.375, 0.25, 0.375, 0.25, 0.625, 0.25, 0.625, 0.5, 0.375, 0.5, 0.375, 0.5, 0.625, 0.5, 0.625, 0.75, 0.375, 0.75, 0.375, 0.75, 0.625, 0.75, 0.625, 1.0, 0.375, 1.0, 0.125, 0.5, 0.375, 0.5, 0.375, 0.75, 0.125, 0.75, 0.625, 0.5, 0.875, 0.5, 0.875, 0.75, 0.625, 0.75])
me_cube_007.update()

# ---- objects
ob_cube = bpy.data.objects.new('Cube', me_cube)
ob_cube_003 = bpy.data.objects.new('Cube.003', me_cube_008)
ob_cube_004 = bpy.data.objects.new('Cube.004', me_cube_009)
ob_cube_005 = bpy.data.objects.new('Cube.005', me_cube_010)
ob_inside_main = bpy.data.objects.new('Inside Main', me_cube_001)
ob_d_rr = bpy.data.objects.new('Dörr', me_cube_002)
ob_valv_1 = bpy.data.objects.new('Valv 1', me_cube_005)
ob_valv_2 = bpy.data.objects.new('Valv 2', me_cube_004)
ob_cube_001 = bpy.data.objects.new('Cube.001', me_cube_006)
ob_cube_002 = bpy.data.objects.new('Cube.002', me_cube_007)

# ---- transforms, parenting, visibility, modifiers, constraints
ob_cube.location = (0.0, 0.0, 0.0)
ob_cube.lock_rotations_4d = False
ob_cube.empty_display_type = 'ARROWS'
ob_cube.lineart.crease_threshold = 0.0
ob_cube_003.location = (0.0, 0.0, 0.0)
ob_cube_004.location = (0.0, 0.0, 0.0)
ob_cube_005.location = (0.0, 0.0, 0.0)
ob_cube_005.scale = (4.0, 10.0, 2.0)
ob_cube_005.lock_rotations_4d = False
ob_cube_005.empty_display_type = 'ARROWS'
ob_cube_005.lineart.crease_threshold = 0.0
_m = ob_cube_005.modifiers.new('Boolean.003', 'BOOLEAN')
_m.object = ob_d_rr
_m = ob_cube_005.modifiers.new('Boolean.002', 'BOOLEAN')
_m.object = ob_valv_1
_m = ob_cube_005.modifiers.new('Boolean.001', 'BOOLEAN')
_m.object = ob_valv_2
_m = ob_cube_005.modifiers.new('Boolean.004', 'BOOLEAN')
_m.object = ob_cube_002
_m = ob_cube_005.modifiers.new('Boolean.005', 'BOOLEAN')
_m.object = ob_cube_001
ob_inside_main.location = (0.0, 0.0, 0.0)
ob_inside_main.scale = (3.729, 9.323, 1.865)
ob_inside_main.lock_rotations_4d = False
ob_inside_main.empty_display_type = 'ARROWS'
ob_inside_main.lineart.crease_threshold = 0.0
ob_d_rr.location = (-3.723, -6.403, -0.4724)
ob_d_rr.scale = (1.0, 0.5, 1.25)
ob_valv_1.location = (-3.667, 3.128, -0.7298)
ob_valv_1.scale = (0.6786, 1.799, 1.123)
ob_valv_2.location = (-3.667, -1.616, -0.7298)
ob_valv_2.scale = (0.6786, 1.799, 1.123)
ob_cube_001.location = (-3.984, -1.574, 1.216)
ob_cube_001.scale = (0.408, 0.6416, 0.408)
ob_cube_002.location = (-3.984, -8.425, -0.1435)
ob_cube_002.scale = (0.3556, 0.2185, 0.3556)

# ---- collection membership
col_collection.objects.link(ob_cube)
col_collection.objects.link(ob_cube_003)
col_collection.objects.link(ob_cube_004)
col_collection.objects.link(ob_cube_005)
col_bool.objects.link(ob_inside_main)
col_bool.objects.link(ob_d_rr)
col_bool.objects.link(ob_valv_1)
col_bool.objects.link(ob_valv_2)
col_bool.objects.link(ob_cube_001)
col_bool.objects.link(ob_cube_002)

# ---- scene / render settings (as saved in the file)
scene.frame_start = 1; scene.frame_end = 250; scene.frame_set(1)
scene.render.engine = 'BLENDER_EEVEE_NEXT'
scene.cycles.sampling_pattern = 'TABULATED_SOBOL'
scene.eevee.ray_tracing_options.trace_max_roughness = 0.0
bpy.context.view_layer.update()

# ---- added for rendering (the .blend has no active camera and no usable light): camera, sun
cam_auto = bpy.data.cameras.new('AutoCamera')
cam_auto.lens = 50.0
cam_auto.sensor_width = 36.0
cam_auto.clip_end = 1000.0
ob_auto_camera = bpy.data.objects.new('AutoCamera', cam_auto)
scene.collection.objects.link(ob_auto_camera)
ob_auto_camera.location = (20.3602, -28.59, 18.5609)
ob_auto_camera.rotation_euler = (1.09748, -7.21219e-08, 0.694738)
scene.camera = ob_auto_camera
light_auto_sun = bpy.data.lights.new('AutoSun', 'SUN')
light_auto_sun.energy = 3.0
light_auto_sun.angle = 0.0523599
ob_auto_sun = bpy.data.objects.new('AutoSun', light_auto_sun)
scene.collection.objects.link(ob_auto_sun)
ob_auto_sun.rotation_euler = (0.872665, 0.174533, 0.523599)
bpy.context.view_layer.update()
